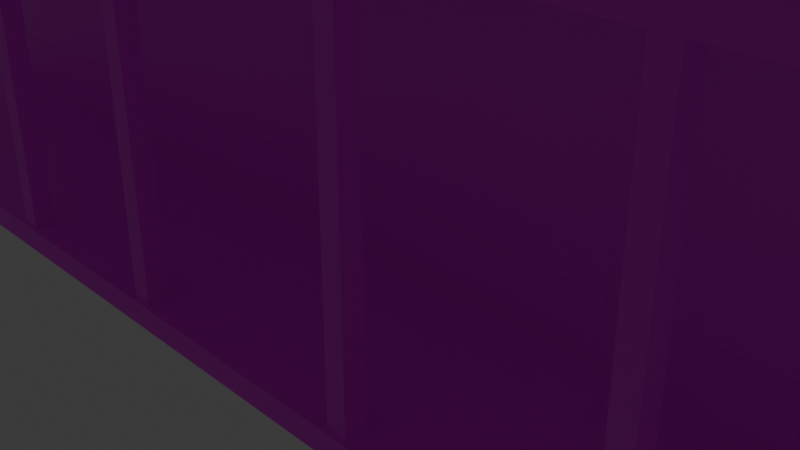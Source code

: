 # Source: harbor_hut1.blend  (saved by Blender 5.1.30; exported with 4.5.12 LTS)
import bpy
from mathutils import Matrix  # noqa: F401  (used for matrix-valued properties, if any)

bpy.ops.wm.read_factory_settings(use_empty=True)
scene = bpy.context.scene
scene.name = 'Scene'

# ---- collections
col_collection = bpy.data.collections.new('Collection'); scene.collection.children.link(col_collection)
col_harborhut1 = bpy.data.collections.new('HarborHut1'); scene.collection.children.link(col_harborhut1)

# ---- images (referenced by path relative to the original .blend; pixels are not part of the script)
import os
ASSET_DIR = os.environ.get("B2B_ASSET_DIR", "")  # directory of the original .blend (textures are referenced by path, not embedded)
HERE = os.path.dirname(os.path.abspath(__file__))  # packed textures are extracted next to this script under _unpacked/

def load_image(name, relpath, width, height, colorspace="sRGB"):
    """Load a texture the original file referenced (path relative to the .blend, or extracted next to this script)."""
    p = next((c for c in (os.path.join(HERE, relpath), os.path.join(ASSET_DIR, relpath)) if relpath and os.path.exists(c)), "")
    if p:
        img = bpy.data.images.load(p, check_existing=True)
        img.name = name
    else:  # same state as the original file: an image datablock whose file is absent (Cycles renders it pink)
        img = bpy.data.images.new(name, width, height)
        img.source = "FILE"
        img.filepath = "//" + (relpath or name)
    img.colorspace_settings.name = colorspace
    return img
img_palette_png = load_image('palette.png', 'palette.png', 1024, 1024, 'sRGB')

# ---- materials (node trees are filled in below, after node groups)
mat_colorpalette = bpy.data.materials.new('ColorPalette')
mat_colorpalette.alpha_threshold = 0.0
mat_colorpalette.use_backface_culling_lightprobe_volume = False
mat_colorpalette.roughness = 0.5
mat_colorpalette.line_color = (0.0, 0.0, 0.0, 1.0)

# ---- material node trees
mat_colorpalette.use_nodes = True; mat_colorpalette.node_tree.nodes.clear()
_N = mat_colorpalette.node_tree.nodes; _L = mat_colorpalette.node_tree.links
n0 = _N.new('ShaderNodeOutputMaterial'); n0.name = 'Material Output'; n0.location = (200, 100)
n1 = _N.new('ShaderNodeBsdfPrincipled'); n1.name = 'Principled BSDF'; n1.location = (-200, 100)
n2 = _N.new('ShaderNodeTexImage'); n2.name = 'Image Texture'; n2.location = (-490, 80)
n2.image = img_palette_png
_L.new(n1.outputs[0], n0.inputs[0])
_L.new(n2.outputs[0], n1.inputs[0])
n0.is_active_output = True

# ---- world
world_world = bpy.data.worlds.new('World'); scene.world = world_world
world_world.use_nodes = True; world_world.node_tree.nodes.clear()
_N = world_world.node_tree.nodes; _L = world_world.node_tree.links
n0 = _N.new('ShaderNodeOutputWorld'); n0.name = 'World Output'; n0.location = (200, 100)
n1 = _N.new('ShaderNodeBackground'); n1.name = 'Background'; n1.location = (-200, 100)
n1.inputs[0].default_value = (0.05088, 0.05088, 0.05088, 1.0)
_L.new(n1.outputs[0], n0.inputs[0])
n0.is_active_output = True
world_world.color = (0.05088, 0.05088, 0.05088)
world_world.sun_shadow_jitter_overblur = 0.0

# ---- cameras
cam_camera = bpy.data.cameras.new('Camera')
cam_camera.clip_end = 100.0
cam_camera.ortho_scale = 7.314

# ---- lights
light_light = bpy.data.lights.new('Light', 'POINT')
light_light.energy = 1000.0
light_light.shadow_soft_size = 0.1

# ---- meshes
me_cube = bpy.data.meshes.new('Cube')
me_cube.from_pydata([(7.0, 3.012, 4.295), (6.956, 3.0, -0.007466), (7.0, -3.042, 4.138), (6.955, -3.0, -0.007466), (-7.0, 3.012, 4.295), (-6.957, 3.0, -0.007466), (-7.0, -3.042, 4.138), (-6.958, -2.995, -0.007466), (-6.957, 0.1144, -0.007466), (7.0, 0.106, 4.77), (-7.0, 0.106, 4.77), (6.956, 0.1144, -0.007466), (7.0, 3.0, 3.597), (-7.0, -3.0, 3.597), (7.0, -3.0, 3.597), (-7.0, 3.0, 3.597), (7.0, 0.09251, 3.597), (-7.0, 0.09251, 3.597), (6.959, 2.964, 0.216), (6.957, -3.0, 0.216), (-6.959, 2.964, 0.216), (6.959, 0.1159, 0.216), (-6.959, 0.1159, 0.216), (-6.958, -2.995, 0.216), (-7.0, -2.985, 3.912), (7.0, 2.989, 4.052), (7.0, -2.985, 3.912), (-7.0, 2.989, 4.052), (7.0, 0.1033, 4.486), (-7.0, 0.1033, 4.486), (-7.155, -3.205, 3.912), (-7.155, -3.208, 4.107), (7.155, -3.208, 4.107), (7.155, 0.1006, 4.773), (-7.155, 0.1006, 4.773), (-7.155, 3.184, 4.269), (7.155, 3.184, 4.269), (7.155, 3.163, 4.052), (7.155, -3.205, 3.912), (-7.155, 3.163, 4.052), (7.155, 0.09784, 4.483), (-7.155, 0.09784, 4.483), (7.0, -2.617, 4.224), (-7.0, -2.617, 4.224), (-7.0, -2.617, 3.597), (7.0, -2.617, 3.597), (-7.0, -2.617, 3.942), (7.0, -2.617, 3.942), (7.155, -2.617, 4.224), (-7.155, -2.617, 4.224), (-7.155, -2.617, 3.942), (7.155, -2.617, 3.942), (-7.0, 2.799, 4.349), (6.956, 2.799, -0.007466), (-6.957, 2.799, -0.007466), (7.0, 2.799, 4.349), (7.0, 2.799, 3.597), (-7.0, 2.799, 3.597), (-6.959, 2.767, 0.216), (6.959, 2.767, 0.216), (7.0, 2.799, 4.066), (-7.0, 2.799, 4.066), (-7.155, 2.799, 4.34), (7.155, 2.799, 4.34), (7.155, 2.799, 4.05), (-7.155, 2.799, 4.05), (-7.0, -0.9083, 4.567), (-7.0, -0.9191, 3.597), (-7.0, -0.9057, 4.284), (-7.155, -0.9117, 4.569), (-7.155, -0.9091, 4.282), (7.0, -0.9083, 4.567), (7.0, -0.9191, 3.597), (7.0, -0.9057, 4.284), (7.155, -0.9117, 4.569), (7.155, -0.9091, 4.282), (-6.957, -0.9005, -0.007466), (6.956, -0.9005, -0.007466), (6.959, -0.8958, 0.216), (-6.959, -0.8958, 0.216), (7.0, 3.0, 0.833), (-7.0, 3.0, 0.833), (7.0, 0.09251, 0.833), (-7.0, 0.09251, 0.833), (-7.0, 2.799, 0.833), (7.0, 2.799, 0.833), (7.0, -0.9355, 0.833), (-7.0, -0.9355, 0.833), (6.959, 2.964, 0.789), (-6.959, 2.964, 0.789), (6.959, 0.1159, 0.789), (-6.959, 0.1159, 0.789), (-6.959, 2.767, 0.789), (6.959, 2.767, 0.789), (6.959, -0.8915, 0.789), (-6.959, -0.8915, 0.789), (6.975, -0.6898, -0.002704), (6.975, 0.1184, -0.002704), (6.978, 0.1196, 0.1432), (6.978, -0.686, 0.1432), (7.481, -0.6898, -0.01183), (7.481, 0.1184, -0.01183), (7.484, 0.1196, 0.1341), (7.484, -0.686, 0.1341)], [], [(42, 43, 6, 2), (42, 2, 32, 48), (60, 25, 37, 64), (76, 77, 3, 7), (4, 0, 36, 35), (61, 29, 41, 65), (55, 9, 33, 63), (54, 53, 11, 8), (2, 6, 31, 32), (55, 52, 10, 9), (85, 56, 16, 82), (81, 15, 12, 80), (44, 45, 14, 13), (84, 57, 15, 81), (79, 23, 19, 78), (3, 19, 23, 7), (54, 58, 20, 5), (77, 78, 19, 3), (5, 20, 18, 1), (53, 59, 21, 11), (76, 79, 22, 8), (67, 68, 29, 17), (56, 60, 28, 16), (15, 27, 25, 12), (45, 47, 26, 14), (57, 61, 27, 15), (14, 26, 24, 13), (38, 32, 31, 30), (65, 62, 35, 39), (51, 48, 32, 38), (39, 35, 36, 37), (64, 63, 33, 40), (70, 69, 34, 41), (66, 10, 34, 69), (24, 26, 38, 30), (25, 27, 39, 37), (73, 28, 40, 75), (52, 4, 35, 62), (46, 24, 30, 50), (68, 46, 50, 70), (26, 47, 51, 38), (6, 43, 49, 31), (30, 31, 49, 50), (75, 74, 48, 51), (72, 73, 47, 45), (13, 24, 46, 44), (67, 72, 45, 44), (71, 42, 48, 74), (71, 66, 43, 42), (10, 52, 62, 34), (37, 36, 63, 64), (41, 34, 62, 65), (17, 29, 61, 57), (12, 25, 60, 56), (1, 18, 59, 53), (8, 22, 58, 54), (83, 17, 57, 84), (80, 12, 56, 85), (0, 4, 52, 55), (5, 1, 53, 54), (0, 55, 63, 36), (27, 61, 65, 39), (28, 60, 64, 40), (9, 10, 66, 71), (9, 71, 74, 33), (16, 28, 73, 72), (40, 33, 74, 75), (29, 68, 70, 41), (47, 73, 75, 51), (43, 66, 69, 49), (50, 49, 69, 70), (44, 46, 68, 67), (7, 23, 79, 76), (78, 77, 96, 99), (8, 11, 77, 76), (82, 16, 72, 86), (91, 22, 79, 95), (94, 95, 79, 78), (72, 67, 87, 86), (17, 83, 87, 67), (90, 82, 86, 94), (88, 80, 85, 93), (91, 83, 84, 92), (92, 84, 81, 89), (89, 81, 80, 88), (93, 85, 82, 90), (59, 93, 90, 21), (20, 89, 88, 18), (58, 92, 89, 20), (22, 91, 92, 58), (18, 88, 93, 59), (21, 90, 94, 78), (86, 87, 95, 94), (83, 91, 95, 87), (99, 96, 100, 103), (77, 11, 97, 96), (11, 21, 98, 97), (21, 78, 99, 98), (101, 102, 103, 100), (97, 98, 102, 101), (98, 99, 103, 102), (96, 97, 101, 100)])
_uv = me_cube.uv_layers.new(name='UVMap')
_uv.uv.foreach_set('vector', [0.9827, 0.12, 0.9075, 0.12, 0.9075, 0.1177, 0.9827, 0.1177, 0.9827, 0.12, 0.9827, 0.1177, 0.9835, 0.1168, 0.9835, 0.12, 0.7363, 0.2204, 0.7363, 0.2213, 0.737, 0.2221, 0.737, 0.2204, 0.01644, 0.6549, 0.08422, 0.6549, 0.08422, 0.6449, 0.01644, 0.6449, 0.9075, 0.1502, 0.9827, 0.1502, 0.9835, 0.1511, 0.9067, 0.1511, 0.6706, 0.2204, 0.6706, 0.2078, 0.6698, 0.2077, 0.6698, 0.2204, 0.9827, 0.1491, 0.9827, 0.1346, 0.9835, 0.1346, 0.9835, 0.1491, 0.01644, 0.673, 0.08422, 0.673, 0.08422, 0.6599, 0.01644, 0.6599, 0.9827, 0.1177, 0.9075, 0.1177, 0.9067, 0.1168, 0.9835, 0.1168, 0.9827, 0.1491, 0.9075, 0.1491, 0.9075, 0.1346, 0.9827, 0.1346, 0.06388, 0.3463, 0.06388, 0.3527, 0.05578, 0.3527, 0.05578, 0.3463, 0.03501, 0.3463, 0.03501, 0.3527, 0.07692, 0.3527, 0.07692, 0.3463, 0.03501, 0.343, 0.07692, 0.343, 0.07692, 0.3418, 0.03501, 0.3418, 0.06388, 0.3463, 0.06388, 0.3527, 0.06448, 0.3527, 0.06448, 0.3463, 0.01644, 0.6549, 0.01644, 0.6449, 0.08422, 0.6449, 0.08422, 0.6549, 0.08422, 0.6481, 0.08422, 0.6492, 0.01644, 0.6492, 0.01644, 0.6481, 0.06313, 0.6481, 0.06313, 0.6492, 0.0641, 0.6492, 0.0641, 0.6481, 0.04503, 0.6481, 0.04503, 0.6492, 0.03506, 0.6492, 0.03506, 0.6481, 0.01644, 0.6481, 0.01644, 0.6492, 0.08422, 0.6492, 0.08422, 0.6481, 0.06313, 0.6481, 0.06313, 0.6492, 0.05003, 0.6492, 0.05003, 0.6481, 0.04503, 0.6481, 0.04503, 0.6492, 0.05003, 0.6492, 0.05003, 0.6481, 0.05275, 0.3527, 0.05279, 0.3547, 0.05581, 0.3553, 0.05578, 0.3527, 0.06388, 0.3527, 0.06388, 0.3541, 0.05581, 0.3553, 0.05578, 0.3527, 0.03501, 0.3527, 0.03501, 0.354, 0.07692, 0.354, 0.07692, 0.3527, 0.04767, 0.3527, 0.04767, 0.3537, 0.04657, 0.3536, 0.04652, 0.3527, 0.06388, 0.3527, 0.06388, 0.3541, 0.06445, 0.354, 0.06448, 0.3527, 0.07692, 0.3527, 0.07692, 0.3536, 0.03501, 0.3536, 0.03501, 0.3527, 0.7607, 0.09351, 0.7607, 0.09757, 0.6899, 0.09757, 0.6899, 0.09351, 0.7384, 0.09638, 0.7384, 0.1024, 0.7403, 0.1009, 0.7402, 0.09643, 0.7116, 0.09413, 0.7116, 0.09999, 0.7087, 0.09757, 0.7087, 0.09351, 0.6899, 0.09643, 0.6899, 0.1009, 0.7607, 0.1009, 0.7607, 0.09643, 0.7384, 0.09638, 0.7384, 0.1024, 0.725, 0.1114, 0.725, 0.1053, 0.72, 0.1012, 0.72, 0.1071, 0.725, 0.1114, 0.725, 0.1053, 0.9075, 0.1292, 0.9075, 0.1346, 0.9067, 0.1346, 0.9067, 0.1292, 0.6706, 0.1933, 0.7363, 0.1933, 0.737, 0.1922, 0.6698, 0.1922, 0.7363, 0.2213, 0.6706, 0.2213, 0.6698, 0.2221, 0.737, 0.2221, 0.7363, 0.203, 0.7363, 0.2078, 0.737, 0.2077, 0.737, 0.203, 0.9075, 0.1491, 0.9075, 0.1502, 0.9067, 0.1511, 0.9067, 0.1491, 0.6706, 0.195, 0.6706, 0.1933, 0.6698, 0.1922, 0.6698, 0.195, 0.6706, 0.203, 0.6706, 0.195, 0.6698, 0.195, 0.6698, 0.203, 0.7363, 0.1933, 0.7363, 0.195, 0.737, 0.195, 0.737, 0.1922, 0.9075, 0.1177, 0.9075, 0.12, 0.9067, 0.12, 0.9067, 0.1168, 0.7087, 0.09351, 0.7087, 0.09757, 0.7116, 0.09999, 0.7116, 0.09413, 0.72, 0.1012, 0.72, 0.1071, 0.7116, 0.09999, 0.7116, 0.09413, 0.05275, 0.3527, 0.05279, 0.3547, 0.04767, 0.3537, 0.04767, 0.3527, 0.04652, 0.3527, 0.04657, 0.3536, 0.04767, 0.3537, 0.04767, 0.3527, 0.03501, 0.348, 0.07692, 0.348, 0.07692, 0.343, 0.03501, 0.343, 0.9827, 0.1292, 0.9827, 0.12, 0.9835, 0.12, 0.9835, 0.1292, 0.9827, 0.1292, 0.9075, 0.1292, 0.9075, 0.12, 0.9827, 0.12, 0.9075, 0.1346, 0.9075, 0.1491, 0.9067, 0.1491, 0.9067, 0.1346, 0.7402, 0.09643, 0.7403, 0.1009, 0.7384, 0.1024, 0.7384, 0.09638, 0.725, 0.1053, 0.725, 0.1114, 0.7384, 0.1024, 0.7384, 0.09638, 0.05578, 0.3527, 0.05581, 0.3553, 0.06388, 0.3541, 0.06388, 0.3527, 0.06448, 0.3527, 0.06445, 0.354, 0.06388, 0.3541, 0.06388, 0.3527, 0.0641, 0.6481, 0.0641, 0.6492, 0.06313, 0.6492, 0.06313, 0.6481, 0.05003, 0.6481, 0.05003, 0.6492, 0.06313, 0.6492, 0.06313, 0.6481, 0.05578, 0.3463, 0.05578, 0.3527, 0.06388, 0.3527, 0.06388, 0.3463, 0.06448, 0.3463, 0.06448, 0.3527, 0.06388, 0.3527, 0.06388, 0.3463, 0.9827, 0.1502, 0.9075, 0.1502, 0.9075, 0.1491, 0.9827, 0.1491, 0.01644, 0.674, 0.08422, 0.674, 0.08422, 0.673, 0.01644, 0.673, 0.9827, 0.1502, 0.9827, 0.1491, 0.9835, 0.1491, 0.9835, 0.1511, 0.6706, 0.2213, 0.6706, 0.2204, 0.6698, 0.2204, 0.6698, 0.2221, 0.7363, 0.2078, 0.7363, 0.2204, 0.737, 0.2204, 0.737, 0.2077, 0.9827, 0.1346, 0.9075, 0.1346, 0.9075, 0.1292, 0.9827, 0.1292, 0.9827, 0.1346, 0.9827, 0.1292, 0.9835, 0.1292, 0.9835, 0.1346, 0.05578, 0.3527, 0.05581, 0.3553, 0.05279, 0.3547, 0.05275, 0.3527, 0.725, 0.1053, 0.725, 0.1114, 0.72, 0.1071, 0.72, 0.1012, 0.6706, 0.2078, 0.6706, 0.203, 0.6698, 0.203, 0.6698, 0.2077, 0.7363, 0.195, 0.7363, 0.203, 0.737, 0.203, 0.737, 0.195, 0.9075, 0.12, 0.9075, 0.1292, 0.9067, 0.1292, 0.9067, 0.12, 0.7116, 0.09413, 0.7116, 0.09999, 0.72, 0.1071, 0.72, 0.1012, 0.04767, 0.3527, 0.04767, 0.3537, 0.05279, 0.3547, 0.05275, 0.3527, 0.03506, 0.6481, 0.03506, 0.6492, 0.04503, 0.6492, 0.04503, 0.6481, 0.04503, 0.6492, 0.04503, 0.6481, 0.04503, 0.6481, 0.04503, 0.6492, 0.01644, 0.6599, 0.08422, 0.6599, 0.08422, 0.6549, 0.01644, 0.6549, 0.05578, 0.3463, 0.05578, 0.3527, 0.05275, 0.3527, 0.0527, 0.3463, 0.007824, 0.6566, 0.007824, 0.6565, 0.00761, 0.6565, 0.006996, 0.6566, 0.008452, 0.6566, 0.006996, 0.6566, 0.006385, 0.6565, 0.009289, 0.6565, 0.07692, 0.3527, 0.03501, 0.3527, 0.03501, 0.3463, 0.07692, 0.3463, 0.05578, 0.3527, 0.05578, 0.3463, 0.0527, 0.3463, 0.05275, 0.3527, 0.007824, 0.6566, 0.007824, 0.6566, 0.007611, 0.6566, 0.008452, 0.6566, 0.008858, 0.6566, 0.008427, 0.6566, 0.008385, 0.6566, 0.008385, 0.6566, 0.007824, 0.6566, 0.007824, 0.6566, 0.008385, 0.6566, 0.008385, 0.6566, 0.008385, 0.6566, 0.008385, 0.6566, 0.008427, 0.6566, 0.007406, 0.6566, 0.007406, 0.6566, 0.006385, 0.6566, 0.009289, 0.6566, 0.008858, 0.6566, 0.008385, 0.6566, 0.008385, 0.6566, 0.007824, 0.6566, 0.007824, 0.6566, 0.008385, 0.6565, 0.008385, 0.6566, 0.007824, 0.6566, 0.007824, 0.6565, 0.006385, 0.6565, 0.007406, 0.6566, 0.008858, 0.6566, 0.009289, 0.6565, 0.008385, 0.6565, 0.008385, 0.6566, 0.007406, 0.6566, 0.008427, 0.6565, 0.007824, 0.6565, 0.007824, 0.6566, 0.008385, 0.6566, 0.008385, 0.6565, 0.008427, 0.6565, 0.008858, 0.6566, 0.008385, 0.6566, 0.008385, 0.6565, 0.007824, 0.6565, 0.007824, 0.6566, 0.008452, 0.6566, 0.00761, 0.6565, 0.009289, 0.6566, 0.006385, 0.6566, 0.006996, 0.6566, 0.008452, 0.6566, 0.007824, 0.6566, 0.007824, 0.6566, 0.006996, 0.6566, 0.007611, 0.6566, 0.04503, 0.6492, 0.04503, 0.6481, 0.04503, 0.6481, 0.04503, 0.6492, 0.08422, 0.6549, 0.08422, 0.6599, 0.08422, 0.6599, 0.08422, 0.6549, 0.05003, 0.6481, 0.05003, 0.6492, 0.05003, 0.6492, 0.05003, 0.6481, 0.007824, 0.6565, 0.00761, 0.6565, 0.00761, 0.6565, 0.007824, 0.6565, 0.05003, 0.6481, 0.05003, 0.6492, 0.04503, 0.6492, 0.04503, 0.6481, 0.05003, 0.6481, 0.05003, 0.6492, 0.05003, 0.6492, 0.05003, 0.6481, 0.007824, 0.6565, 0.00761, 0.6565, 0.00761, 0.6565, 0.007824, 0.6565, 0.08422, 0.6549, 0.08422, 0.6599, 0.08422, 0.6599, 0.08422, 0.6549])
me_cube.materials.append(mat_colorpalette)
me_cube.use_mirror_vertex_groups = False
me_cube.update()
me_cube_001 = bpy.data.meshes.new('Cube.001')
me_cube_001.from_pydata([(-1.0, -1.0, -1.0), (-1.0, -1.0, 1.45), (-1.0, 1.0, -1.0), (-1.0, 1.0, 1.45), (1.0, -1.0, -1.0), (1.0, -1.0, 1.45), (1.0, 1.0, -1.0), (1.0, 1.0, 1.45)], [], [(0, 1, 3, 2), (2, 3, 7, 6), (6, 7, 5, 4), (4, 5, 1, 0), (2, 6, 4, 0), (7, 3, 1, 5)])
_uv = me_cube_001.uv_layers.new(name='UVMap')
_uv.uv.foreach_set('vector', [0.04969, 0.856, 0.07099, 0.856, 0.07099, 0.8773, 0.04969, 0.8773, 0.04969, 0.8773, 0.07099, 0.8773, 0.07099, 0.8986, 0.04969, 0.8986, 0.04969, 0.8986, 0.07099, 0.8986, 0.07099, 0.9199, 0.04969, 0.9199, 0.04969, 0.9199, 0.07099, 0.9199, 0.07099, 0.9412, 0.04969, 0.9412, 0.02839, 0.8986, 0.04969, 0.8986, 0.04969, 0.9199, 0.02839, 0.9199, 0.07099, 0.8986, 0.09229, 0.8986, 0.09229, 0.9199, 0.07099, 0.9199])
me_cube_001.materials.append(mat_colorpalette)
me_cube_001.update()

# ---- objects
ob_light = bpy.data.objects.new('Light', light_light)
ob_camera = bpy.data.objects.new('Camera', cam_camera)
ob_cube = bpy.data.objects.new('Cube', me_cube)
ob_cube_001 = bpy.data.objects.new('Cube.001', me_cube_001)
ob_cube_002 = bpy.data.objects.new('Cube.002', me_cube_001)
ob_cube_003 = bpy.data.objects.new('Cube.003', me_cube_001)
ob_cube_004 = bpy.data.objects.new('Cube.004', me_cube_001)
ob_cube_005 = bpy.data.objects.new('Cube.005', me_cube_001)
ob_cube_006 = bpy.data.objects.new('Cube.006', me_cube_001)
ob_cube_007 = bpy.data.objects.new('Cube.007', me_cube_001)

# ---- transforms, parenting, visibility, modifiers, constraints
ob_light.location = (4.076, 1.005, 5.904)
ob_light.rotation_euler = (0.6503, 0.05522, 1.866)
ob_light.lock_rotations_4d = False
ob_light.empty_display_type = 'ARROWS'
ob_light.color = (0.0, 0.0, 0.0, 0.0)
ob_light.lineart.crease_threshold = 0.0
ob_camera.location = (7.359, -6.926, 4.958)
ob_camera.rotation_euler = (1.109, 0.0, 0.8149)
ob_camera.lock_rotations_4d = False
ob_camera.empty_display_type = 'ARROWS'
ob_camera.color = (0.0, 0.0, 0.0, 0.0)
ob_camera.display_type = 'WIRE'
ob_camera.lineart.crease_threshold = 0.0
ob_cube.location = (0.0, 0.0, 0.0)
ob_cube.lock_rotations_4d = False
ob_cube.empty_display_type = 'ARROWS'
ob_cube.lineart.crease_threshold = 0.0
ob_cube_001.location = (6.715, -2.867, 1.623)
ob_cube_001.scale = (0.09526, 0.09526, 1.419)
ob_cube_002.location = (4.797, -2.867, 1.623)
ob_cube_002.scale = (0.09526, 0.09526, 1.419)
ob_cube_003.location = (2.509, -2.867, 1.623)
ob_cube_003.scale = (0.09526, 0.09526, 1.419)
ob_cube_004.location = (0.002759, -2.867, 1.623)
ob_cube_004.scale = (0.09526, 0.09526, 1.419)
ob_cube_005.location = (-1.982, -2.867, 1.623)
ob_cube_005.scale = (0.09526, 0.09526, 1.419)
ob_cube_006.location = (-4.27, -2.867, 1.623)
ob_cube_006.scale = (0.09526, 0.09526, 1.419)
ob_cube_007.location = (-6.777, -2.867, 1.623)
ob_cube_007.scale = (0.09526, 0.09526, 1.419)

# ---- collection membership
col_collection.objects.link(ob_light)
col_collection.objects.link(ob_camera)
col_harborhut1.objects.link(ob_cube)
col_harborhut1.objects.link(ob_cube_001)
col_harborhut1.objects.link(ob_cube_002)
col_harborhut1.objects.link(ob_cube_003)
col_harborhut1.objects.link(ob_cube_004)
col_harborhut1.objects.link(ob_cube_005)
col_harborhut1.objects.link(ob_cube_006)
col_harborhut1.objects.link(ob_cube_007)

# ---- scene / render settings (as saved in the file)
scene.camera = ob_camera
scene.frame_start = 1; scene.frame_end = 250; scene.frame_set(1)
scene.render.engine = 'BLENDER_EEVEE_NEXT'
scene.render.bake_bias = 0.0
scene.render.bake_samples = 0
scene.cycles.sampling_pattern = 'TABULATED_SOBOL'
scene.eevee.use_volume_custom_range = False
bpy.context.view_layer.update()
